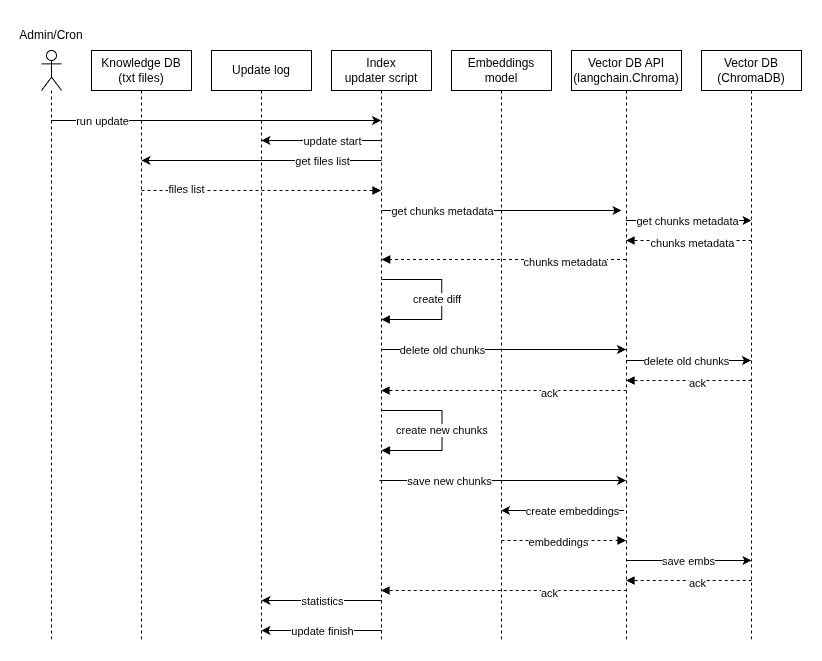

The diagram above was exported from draw.io. Its source (the exported page's mxGraphModel, read from the mxfile embedded in the PNG):
<mxGraphModel dx="1262" dy="952" grid="1" gridSize="10" guides="1" tooltips="1" connect="1" arrows="1" fold="1" page="1" pageScale="1" pageWidth="850" pageHeight="1100" background="#ffffff" math="0" shadow="0">
  <root>
    <mxCell id="0" />
    <mxCell id="1" parent="0" />
    <mxCell id="DIjFFIPG7PI_0vo5G5Jq-1" value="Knowledge DB&lt;br&gt;(txt files)" style="shape=umlLifeline;perimeter=lifelinePerimeter;whiteSpace=wrap;html=1;container=1;dropTarget=0;collapsible=0;recursiveResize=0;outlineConnect=0;portConstraint=eastwest;newEdgeStyle={&quot;edgeStyle&quot;:&quot;elbowEdgeStyle&quot;,&quot;elbow&quot;:&quot;vertical&quot;,&quot;curved&quot;:0,&quot;rounded&quot;:0};" vertex="1" parent="1">
      <mxGeometry x="110" y="50" width="100" height="590" as="geometry" />
    </mxCell>
    <mxCell id="DIjFFIPG7PI_0vo5G5Jq-3" value="Update log" style="shape=umlLifeline;perimeter=lifelinePerimeter;whiteSpace=wrap;html=1;container=1;dropTarget=0;collapsible=0;recursiveResize=0;outlineConnect=0;portConstraint=eastwest;newEdgeStyle={&quot;edgeStyle&quot;:&quot;elbowEdgeStyle&quot;,&quot;elbow&quot;:&quot;vertical&quot;,&quot;curved&quot;:0,&quot;rounded&quot;:0};" vertex="1" parent="1">
      <mxGeometry x="230" y="50" width="100" height="590" as="geometry" />
    </mxCell>
    <mxCell id="DIjFFIPG7PI_0vo5G5Jq-4" value="Embeddings model" style="shape=umlLifeline;perimeter=lifelinePerimeter;whiteSpace=wrap;html=1;container=1;dropTarget=0;collapsible=0;recursiveResize=0;outlineConnect=0;portConstraint=eastwest;newEdgeStyle={&quot;edgeStyle&quot;:&quot;elbowEdgeStyle&quot;,&quot;elbow&quot;:&quot;vertical&quot;,&quot;curved&quot;:0,&quot;rounded&quot;:0};" vertex="1" parent="1">
      <mxGeometry x="470" y="50" width="100" height="590" as="geometry" />
    </mxCell>
    <mxCell id="DIjFFIPG7PI_0vo5G5Jq-5" value="Vector DB&lt;br&gt;(ChromaDB)" style="shape=umlLifeline;perimeter=lifelinePerimeter;whiteSpace=wrap;html=1;container=1;dropTarget=0;collapsible=0;recursiveResize=0;outlineConnect=0;portConstraint=eastwest;newEdgeStyle={&quot;edgeStyle&quot;:&quot;elbowEdgeStyle&quot;,&quot;elbow&quot;:&quot;vertical&quot;,&quot;curved&quot;:0,&quot;rounded&quot;:0};" vertex="1" parent="1">
      <mxGeometry x="720" y="50" width="100" height="590" as="geometry" />
    </mxCell>
    <mxCell id="DIjFFIPG7PI_0vo5G5Jq-6" value="Index updater&amp;nbsp;&lt;span style=&quot;color: rgb(0, 0, 0);&quot;&gt;script&lt;/span&gt;" style="shape=umlLifeline;perimeter=lifelinePerimeter;whiteSpace=wrap;html=1;container=1;dropTarget=0;collapsible=0;recursiveResize=0;outlineConnect=0;portConstraint=eastwest;newEdgeStyle={&quot;edgeStyle&quot;:&quot;elbowEdgeStyle&quot;,&quot;elbow&quot;:&quot;vertical&quot;,&quot;curved&quot;:0,&quot;rounded&quot;:0};" vertex="1" parent="1">
      <mxGeometry x="350" y="50" width="100" height="590" as="geometry" />
    </mxCell>
    <mxCell id="DIjFFIPG7PI_0vo5G5Jq-9" style="edgeStyle=none;html=1;curved=0;rounded=0;" edge="1" parent="1" source="DIjFFIPG7PI_0vo5G5Jq-8" target="DIjFFIPG7PI_0vo5G5Jq-6">
      <mxGeometry relative="1" as="geometry">
        <Array as="points">
          <mxPoint x="230" y="120" />
        </Array>
      </mxGeometry>
    </mxCell>
    <mxCell id="DIjFFIPG7PI_0vo5G5Jq-10" value="run update" style="edgeLabel;html=1;align=center;verticalAlign=middle;resizable=0;points=[];" vertex="1" connectable="0" parent="DIjFFIPG7PI_0vo5G5Jq-9">
      <mxGeometry x="-0.843" y="4" relative="1" as="geometry">
        <mxPoint x="25" y="4" as="offset" />
      </mxGeometry>
    </mxCell>
    <mxCell id="DIjFFIPG7PI_0vo5G5Jq-8" value="" style="shape=umlLifeline;perimeter=lifelinePerimeter;whiteSpace=wrap;html=1;container=1;dropTarget=0;collapsible=0;recursiveResize=0;outlineConnect=0;portConstraint=eastwest;newEdgeStyle={&quot;curved&quot;:0,&quot;rounded&quot;:0};participant=umlActor;" vertex="1" parent="1">
      <mxGeometry x="60" y="50" width="20" height="590" as="geometry" />
    </mxCell>
    <mxCell id="DIjFFIPG7PI_0vo5G5Jq-11" value="Admin/Cron" style="text;html=1;align=center;verticalAlign=middle;whiteSpace=wrap;rounded=0;" vertex="1" parent="1">
      <mxGeometry x="40" y="20" width="60" height="30" as="geometry" />
    </mxCell>
    <mxCell id="DIjFFIPG7PI_0vo5G5Jq-12" style="edgeStyle=none;html=1;curved=0;rounded=0;" edge="1" parent="1">
      <mxGeometry relative="1" as="geometry">
        <mxPoint x="400" y="160" as="sourcePoint" />
        <mxPoint x="160" y="160" as="targetPoint" />
        <Array as="points">
          <mxPoint x="230" y="160" />
        </Array>
      </mxGeometry>
    </mxCell>
    <mxCell id="DIjFFIPG7PI_0vo5G5Jq-13" value="get files list" style="edgeLabel;html=1;align=center;verticalAlign=middle;resizable=0;points=[];" vertex="1" connectable="0" parent="DIjFFIPG7PI_0vo5G5Jq-12">
      <mxGeometry x="-0.843" y="4" relative="1" as="geometry">
        <mxPoint x="-41" y="-4" as="offset" />
      </mxGeometry>
    </mxCell>
    <mxCell id="DIjFFIPG7PI_0vo5G5Jq-14" value="" style="html=1;verticalAlign=bottom;labelBackgroundColor=none;endArrow=block;endFill=1;dashed=1;" edge="1" parent="1" target="DIjFFIPG7PI_0vo5G5Jq-6">
      <mxGeometry width="160" relative="1" as="geometry">
        <mxPoint x="160" y="190" as="sourcePoint" />
        <mxPoint x="320" y="190" as="targetPoint" />
      </mxGeometry>
    </mxCell>
    <mxCell id="DIjFFIPG7PI_0vo5G5Jq-15" value="&lt;span style=&quot;color: rgb(0, 0, 0);&quot;&gt;files list&lt;/span&gt;" style="edgeLabel;html=1;align=center;verticalAlign=middle;resizable=0;points=[];" vertex="1" connectable="0" parent="DIjFFIPG7PI_0vo5G5Jq-14">
      <mxGeometry x="-0.6292" y="2" relative="1" as="geometry">
        <mxPoint as="offset" />
      </mxGeometry>
    </mxCell>
    <mxCell id="DIjFFIPG7PI_0vo5G5Jq-16" style="edgeStyle=none;html=1;curved=0;rounded=0;" edge="1" parent="1">
      <mxGeometry relative="1" as="geometry">
        <mxPoint x="400" y="210" as="sourcePoint" />
        <mxPoint x="640" y="210" as="targetPoint" />
        <Array as="points">
          <mxPoint x="560" y="210" />
        </Array>
      </mxGeometry>
    </mxCell>
    <mxCell id="DIjFFIPG7PI_0vo5G5Jq-17" value="get chunks metadata" style="edgeLabel;html=1;align=center;verticalAlign=middle;resizable=0;points=[];" vertex="1" connectable="0" parent="DIjFFIPG7PI_0vo5G5Jq-16">
      <mxGeometry x="-0.843" y="4" relative="1" as="geometry">
        <mxPoint x="41" y="4" as="offset" />
      </mxGeometry>
    </mxCell>
    <mxCell id="DIjFFIPG7PI_0vo5G5Jq-18" value="" style="html=1;verticalAlign=bottom;labelBackgroundColor=none;endArrow=block;endFill=1;dashed=1;" edge="1" parent="1" source="DIjFFIPG7PI_0vo5G5Jq-31">
      <mxGeometry width="160" relative="1" as="geometry">
        <mxPoint x="640.25" y="259" as="sourcePoint" />
        <mxPoint x="400.25" y="259" as="targetPoint" />
      </mxGeometry>
    </mxCell>
    <mxCell id="DIjFFIPG7PI_0vo5G5Jq-19" value="&lt;span style=&quot;color: rgb(0, 0, 0);&quot;&gt;chunks metadata&lt;/span&gt;" style="edgeLabel;html=1;align=center;verticalAlign=middle;resizable=0;points=[];" vertex="1" connectable="0" parent="DIjFFIPG7PI_0vo5G5Jq-18">
      <mxGeometry x="-0.6292" y="2" relative="1" as="geometry">
        <mxPoint x="-16" as="offset" />
      </mxGeometry>
    </mxCell>
    <mxCell id="DIjFFIPG7PI_0vo5G5Jq-22" value="create diff" style="html=1;align=left;spacingLeft=2;endArrow=block;rounded=0;edgeStyle=orthogonalEdgeStyle;curved=0;rounded=0;" edge="1" parent="1">
      <mxGeometry x="-0.6481" y="-20" relative="1" as="geometry">
        <mxPoint x="400.25" y="279" as="sourcePoint" />
        <Array as="points">
          <mxPoint x="460.25" y="279" />
          <mxPoint x="460.25" y="319" />
        </Array>
        <mxPoint x="399.75" y="319" as="targetPoint" />
        <mxPoint as="offset" />
      </mxGeometry>
    </mxCell>
    <mxCell id="DIjFFIPG7PI_0vo5G5Jq-24" style="edgeStyle=none;html=1;curved=0;rounded=0;" edge="1" parent="1" target="DIjFFIPG7PI_0vo5G5Jq-31">
      <mxGeometry relative="1" as="geometry">
        <mxPoint x="400.25" y="349" as="sourcePoint" />
        <mxPoint x="640.25" y="349" as="targetPoint" />
        <Array as="points">
          <mxPoint x="560.25" y="349" />
        </Array>
      </mxGeometry>
    </mxCell>
    <mxCell id="DIjFFIPG7PI_0vo5G5Jq-25" value="delete old chunks" style="edgeLabel;html=1;align=center;verticalAlign=middle;resizable=0;points=[];" vertex="1" connectable="0" parent="DIjFFIPG7PI_0vo5G5Jq-24">
      <mxGeometry x="-0.843" y="4" relative="1" as="geometry">
        <mxPoint x="41" y="4" as="offset" />
      </mxGeometry>
    </mxCell>
    <mxCell id="DIjFFIPG7PI_0vo5G5Jq-26" style="edgeStyle=none;html=1;curved=0;rounded=0;" edge="1" parent="1" target="DIjFFIPG7PI_0vo5G5Jq-31">
      <mxGeometry relative="1" as="geometry">
        <mxPoint x="397.88" y="480" as="sourcePoint" />
        <mxPoint x="642.13" y="480" as="targetPoint" />
        <Array as="points" />
      </mxGeometry>
    </mxCell>
    <mxCell id="DIjFFIPG7PI_0vo5G5Jq-27" value="save new chunks" style="edgeLabel;html=1;align=center;verticalAlign=middle;resizable=0;points=[];" vertex="1" connectable="0" parent="DIjFFIPG7PI_0vo5G5Jq-26">
      <mxGeometry x="-0.843" y="4" relative="1" as="geometry">
        <mxPoint x="51" y="4" as="offset" />
      </mxGeometry>
    </mxCell>
    <mxCell id="DIjFFIPG7PI_0vo5G5Jq-31" value="Vector DB API&lt;br&gt;(langchain.Chroma)" style="shape=umlLifeline;perimeter=lifelinePerimeter;whiteSpace=wrap;html=1;container=1;dropTarget=0;collapsible=0;recursiveResize=0;outlineConnect=0;portConstraint=eastwest;newEdgeStyle={&quot;edgeStyle&quot;:&quot;elbowEdgeStyle&quot;,&quot;elbow&quot;:&quot;vertical&quot;,&quot;curved&quot;:0,&quot;rounded&quot;:0};" vertex="1" parent="1">
      <mxGeometry x="590" y="50" width="110" height="590" as="geometry" />
    </mxCell>
    <mxCell id="DIjFFIPG7PI_0vo5G5Jq-32" style="edgeStyle=none;html=1;curved=0;rounded=0;" edge="1" parent="1" source="DIjFFIPG7PI_0vo5G5Jq-31">
      <mxGeometry relative="1" as="geometry">
        <mxPoint x="650" y="220" as="sourcePoint" />
        <mxPoint x="770" y="220" as="targetPoint" />
        <Array as="points" />
      </mxGeometry>
    </mxCell>
    <mxCell id="DIjFFIPG7PI_0vo5G5Jq-33" value="get chunks metadata" style="edgeLabel;html=1;align=center;verticalAlign=middle;resizable=0;points=[];" vertex="1" connectable="0" parent="DIjFFIPG7PI_0vo5G5Jq-32">
      <mxGeometry x="-0.843" y="4" relative="1" as="geometry">
        <mxPoint x="51" y="4" as="offset" />
      </mxGeometry>
    </mxCell>
    <mxCell id="DIjFFIPG7PI_0vo5G5Jq-35" value="" style="html=1;verticalAlign=bottom;labelBackgroundColor=none;endArrow=block;endFill=1;dashed=1;" edge="1" parent="1" target="DIjFFIPG7PI_0vo5G5Jq-31">
      <mxGeometry width="160" relative="1" as="geometry">
        <mxPoint x="770" y="240" as="sourcePoint" />
        <mxPoint x="530" y="240" as="targetPoint" />
      </mxGeometry>
    </mxCell>
    <mxCell id="DIjFFIPG7PI_0vo5G5Jq-36" value="&lt;span style=&quot;color: rgb(0, 0, 0);&quot;&gt;chunks metadata&lt;/span&gt;" style="edgeLabel;html=1;align=center;verticalAlign=middle;resizable=0;points=[];" vertex="1" connectable="0" parent="DIjFFIPG7PI_0vo5G5Jq-35">
      <mxGeometry x="-0.6292" y="2" relative="1" as="geometry">
        <mxPoint x="-37" as="offset" />
      </mxGeometry>
    </mxCell>
    <mxCell id="DIjFFIPG7PI_0vo5G5Jq-37" style="edgeStyle=none;html=1;curved=0;rounded=0;" edge="1" parent="1" source="DIjFFIPG7PI_0vo5G5Jq-31" target="DIjFFIPG7PI_0vo5G5Jq-5">
      <mxGeometry relative="1" as="geometry">
        <mxPoint x="670" y="359" as="sourcePoint" />
        <mxPoint x="650.25" y="359" as="targetPoint" />
        <Array as="points">
          <mxPoint x="700" y="360" />
        </Array>
      </mxGeometry>
    </mxCell>
    <mxCell id="DIjFFIPG7PI_0vo5G5Jq-38" value="delete old chunks" style="edgeLabel;html=1;align=center;verticalAlign=middle;resizable=0;points=[];" vertex="1" connectable="0" parent="DIjFFIPG7PI_0vo5G5Jq-37">
      <mxGeometry x="-0.843" y="4" relative="1" as="geometry">
        <mxPoint x="50" y="4" as="offset" />
      </mxGeometry>
    </mxCell>
    <mxCell id="DIjFFIPG7PI_0vo5G5Jq-39" value="" style="html=1;verticalAlign=bottom;labelBackgroundColor=none;endArrow=block;endFill=1;dashed=1;" edge="1" parent="1" target="DIjFFIPG7PI_0vo5G5Jq-31">
      <mxGeometry width="160" relative="1" as="geometry">
        <mxPoint x="770" y="380" as="sourcePoint" />
        <mxPoint x="650" y="380" as="targetPoint" />
      </mxGeometry>
    </mxCell>
    <mxCell id="DIjFFIPG7PI_0vo5G5Jq-40" value="&lt;span style=&quot;color: rgb(0, 0, 0);&quot;&gt;ack&lt;/span&gt;" style="edgeLabel;html=1;align=center;verticalAlign=middle;resizable=0;points=[];" vertex="1" connectable="0" parent="DIjFFIPG7PI_0vo5G5Jq-39">
      <mxGeometry x="-0.6292" y="2" relative="1" as="geometry">
        <mxPoint x="-32" as="offset" />
      </mxGeometry>
    </mxCell>
    <mxCell id="DIjFFIPG7PI_0vo5G5Jq-42" value="" style="html=1;verticalAlign=bottom;labelBackgroundColor=none;endArrow=block;endFill=1;dashed=1;" edge="1" parent="1" target="DIjFFIPG7PI_0vo5G5Jq-6">
      <mxGeometry width="160" relative="1" as="geometry">
        <mxPoint x="645" y="390" as="sourcePoint" />
        <mxPoint x="520" y="390" as="targetPoint" />
      </mxGeometry>
    </mxCell>
    <mxCell id="DIjFFIPG7PI_0vo5G5Jq-43" value="&lt;span style=&quot;color: rgb(0, 0, 0);&quot;&gt;ack&lt;/span&gt;" style="edgeLabel;html=1;align=center;verticalAlign=middle;resizable=0;points=[];" vertex="1" connectable="0" parent="DIjFFIPG7PI_0vo5G5Jq-42">
      <mxGeometry x="-0.6292" y="2" relative="1" as="geometry">
        <mxPoint x="-32" as="offset" />
      </mxGeometry>
    </mxCell>
    <mxCell id="DIjFFIPG7PI_0vo5G5Jq-45" style="edgeStyle=none;html=1;curved=0;rounded=0;" edge="1" parent="1" target="DIjFFIPG7PI_0vo5G5Jq-4">
      <mxGeometry relative="1" as="geometry">
        <mxPoint x="642.38" y="510" as="sourcePoint" />
        <mxPoint x="397.63" y="510" as="targetPoint" />
        <Array as="points" />
      </mxGeometry>
    </mxCell>
    <mxCell id="DIjFFIPG7PI_0vo5G5Jq-46" value="create embeddings" style="edgeLabel;html=1;align=center;verticalAlign=middle;resizable=0;points=[];" vertex="1" connectable="0" parent="DIjFFIPG7PI_0vo5G5Jq-45">
      <mxGeometry x="-0.843" y="4" relative="1" as="geometry">
        <mxPoint x="-42" y="-4" as="offset" />
      </mxGeometry>
    </mxCell>
    <mxCell id="DIjFFIPG7PI_0vo5G5Jq-47" value="create new chunks" style="html=1;align=left;spacingLeft=2;endArrow=block;rounded=0;edgeStyle=orthogonalEdgeStyle;curved=0;rounded=0;" edge="1" parent="1">
      <mxGeometry x="0.8754" y="-20" relative="1" as="geometry">
        <mxPoint x="400.5" y="410" as="sourcePoint" />
        <Array as="points">
          <mxPoint x="460.5" y="410" />
          <mxPoint x="460.5" y="450" />
        </Array>
        <mxPoint x="400" y="450" as="targetPoint" />
        <mxPoint x="1" as="offset" />
      </mxGeometry>
    </mxCell>
    <mxCell id="DIjFFIPG7PI_0vo5G5Jq-48" value="" style="html=1;verticalAlign=bottom;labelBackgroundColor=none;endArrow=block;endFill=1;dashed=1;" edge="1" parent="1" target="DIjFFIPG7PI_0vo5G5Jq-31">
      <mxGeometry width="160" relative="1" as="geometry">
        <mxPoint x="520" y="540" as="sourcePoint" />
        <mxPoint x="630" y="540" as="targetPoint" />
      </mxGeometry>
    </mxCell>
    <mxCell id="DIjFFIPG7PI_0vo5G5Jq-50" value="embeddings" style="edgeLabel;html=1;align=center;verticalAlign=middle;resizable=0;points=[];" vertex="1" connectable="0" parent="DIjFFIPG7PI_0vo5G5Jq-48">
      <mxGeometry x="-0.0971" y="-1" relative="1" as="geometry">
        <mxPoint as="offset" />
      </mxGeometry>
    </mxCell>
    <mxCell id="DIjFFIPG7PI_0vo5G5Jq-51" style="edgeStyle=none;html=1;curved=0;rounded=0;" edge="1" parent="1">
      <mxGeometry relative="1" as="geometry">
        <mxPoint x="645" y="560" as="sourcePoint" />
        <mxPoint x="770" y="560" as="targetPoint" />
        <Array as="points" />
      </mxGeometry>
    </mxCell>
    <mxCell id="DIjFFIPG7PI_0vo5G5Jq-52" value="save embs" style="edgeLabel;html=1;align=center;verticalAlign=middle;resizable=0;points=[];" vertex="1" connectable="0" parent="DIjFFIPG7PI_0vo5G5Jq-51">
      <mxGeometry x="-0.843" y="4" relative="1" as="geometry">
        <mxPoint x="51" y="4" as="offset" />
      </mxGeometry>
    </mxCell>
    <mxCell id="DIjFFIPG7PI_0vo5G5Jq-53" value="" style="html=1;verticalAlign=bottom;labelBackgroundColor=none;endArrow=block;endFill=1;dashed=1;" edge="1" parent="1" target="DIjFFIPG7PI_0vo5G5Jq-31">
      <mxGeometry width="160" relative="1" as="geometry">
        <mxPoint x="770.25" y="580" as="sourcePoint" />
        <mxPoint x="650" y="580" as="targetPoint" />
      </mxGeometry>
    </mxCell>
    <mxCell id="DIjFFIPG7PI_0vo5G5Jq-54" value="&lt;span style=&quot;color: rgb(0, 0, 0);&quot;&gt;ack&lt;/span&gt;" style="edgeLabel;html=1;align=center;verticalAlign=middle;resizable=0;points=[];" vertex="1" connectable="0" parent="DIjFFIPG7PI_0vo5G5Jq-53">
      <mxGeometry x="-0.6292" y="2" relative="1" as="geometry">
        <mxPoint x="-32" as="offset" />
      </mxGeometry>
    </mxCell>
    <mxCell id="DIjFFIPG7PI_0vo5G5Jq-55" value="" style="html=1;verticalAlign=bottom;labelBackgroundColor=none;endArrow=block;endFill=1;dashed=1;" edge="1" parent="1">
      <mxGeometry width="160" relative="1" as="geometry">
        <mxPoint x="645.25" y="590" as="sourcePoint" />
        <mxPoint x="399.5" y="590" as="targetPoint" />
      </mxGeometry>
    </mxCell>
    <mxCell id="DIjFFIPG7PI_0vo5G5Jq-56" value="&lt;span style=&quot;color: rgb(0, 0, 0);&quot;&gt;ack&lt;/span&gt;" style="edgeLabel;html=1;align=center;verticalAlign=middle;resizable=0;points=[];" vertex="1" connectable="0" parent="DIjFFIPG7PI_0vo5G5Jq-55">
      <mxGeometry x="-0.6292" y="2" relative="1" as="geometry">
        <mxPoint x="-32" as="offset" />
      </mxGeometry>
    </mxCell>
    <mxCell id="DIjFFIPG7PI_0vo5G5Jq-57" style="edgeStyle=none;html=1;curved=0;rounded=0;" edge="1" parent="1">
      <mxGeometry relative="1" as="geometry">
        <mxPoint x="400" y="140" as="sourcePoint" />
        <mxPoint x="280" y="140" as="targetPoint" />
        <Array as="points" />
      </mxGeometry>
    </mxCell>
    <mxCell id="DIjFFIPG7PI_0vo5G5Jq-58" value="update start" style="edgeLabel;html=1;align=center;verticalAlign=middle;resizable=0;points=[];" vertex="1" connectable="0" parent="DIjFFIPG7PI_0vo5G5Jq-57">
      <mxGeometry x="-0.843" y="4" relative="1" as="geometry">
        <mxPoint x="-41" y="-4" as="offset" />
      </mxGeometry>
    </mxCell>
    <mxCell id="DIjFFIPG7PI_0vo5G5Jq-60" style="edgeStyle=none;html=1;curved=0;rounded=0;" edge="1" parent="1">
      <mxGeometry relative="1" as="geometry">
        <mxPoint x="400" y="600" as="sourcePoint" />
        <mxPoint x="280" y="600" as="targetPoint" />
        <Array as="points" />
      </mxGeometry>
    </mxCell>
    <mxCell id="DIjFFIPG7PI_0vo5G5Jq-61" value="statistics" style="edgeLabel;html=1;align=center;verticalAlign=middle;resizable=0;points=[];" vertex="1" connectable="0" parent="DIjFFIPG7PI_0vo5G5Jq-60">
      <mxGeometry x="-0.843" y="4" relative="1" as="geometry">
        <mxPoint x="-51" y="-4" as="offset" />
      </mxGeometry>
    </mxCell>
    <mxCell id="DIjFFIPG7PI_0vo5G5Jq-62" style="edgeStyle=none;html=1;curved=0;rounded=0;" edge="1" parent="1">
      <mxGeometry relative="1" as="geometry">
        <mxPoint x="400" y="630" as="sourcePoint" />
        <mxPoint x="280" y="630" as="targetPoint" />
        <Array as="points" />
      </mxGeometry>
    </mxCell>
    <mxCell id="DIjFFIPG7PI_0vo5G5Jq-63" value="update finish" style="edgeLabel;html=1;align=center;verticalAlign=middle;resizable=0;points=[];" vertex="1" connectable="0" parent="DIjFFIPG7PI_0vo5G5Jq-62">
      <mxGeometry x="-0.843" y="4" relative="1" as="geometry">
        <mxPoint x="-51" y="-4" as="offset" />
      </mxGeometry>
    </mxCell>
  </root>
</mxGraphModel>